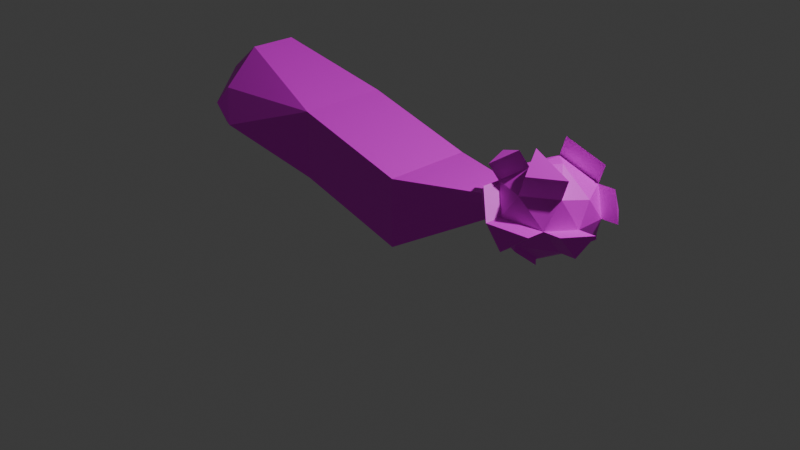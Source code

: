 # Source: gemGuyOne.blend  (saved by Blender 5.3.31; exported with 4.5.12 LTS)
import bpy
from mathutils import Matrix  # noqa: F401  (used for matrix-valued properties, if any)

bpy.ops.wm.read_factory_settings(use_empty=True)
scene = bpy.context.scene
scene.name = 'Scene'

# ---- collections
col_collection = bpy.data.collections.new('Collection'); scene.collection.children.link(col_collection)

# ---- images (referenced by path relative to the original .blend; pixels are not part of the script)
import os
ASSET_DIR = os.environ.get("B2B_ASSET_DIR", "")  # directory of the original .blend (textures are referenced by path, not embedded)
HERE = os.path.dirname(os.path.abspath(__file__))  # packed textures are extracted next to this script under _unpacked/

def load_image(name, relpath, width, height, colorspace="sRGB"):
    """Load a texture the original file referenced (path relative to the .blend, or extracted next to this script)."""
    p = next((c for c in (os.path.join(HERE, relpath), os.path.join(ASSET_DIR, relpath)) if relpath and os.path.exists(c)), "")
    if p:
        img = bpy.data.images.load(p, check_existing=True)
        img.name = name
    else:  # same state as the original file: an image datablock whose file is absent (Cycles renders it pink)
        img = bpy.data.images.new(name, width, height)
        img.source = "FILE"
        img.filepath = "//" + (relpath or name)
    img.colorspace_settings.name = colorspace
    return img
img_gemguyone = load_image('gemGuyOne', 'textures/gemGuyOne.png', 1024, 1024, 'sRGB')

# ---- materials (node trees are filled in below, after node groups)
mat_material = bpy.data.materials.new('Material')
mat_material.alpha_threshold = 0.0
mat_material.use_backface_culling_lightprobe_volume = False
mat_material.roughness = 0.5
mat_material.line_color = (0.0, 0.0, 0.0, 1.0)

# ---- material node trees
mat_material.use_nodes = True; mat_material.node_tree.nodes.clear()
_N = mat_material.node_tree.nodes; _L = mat_material.node_tree.links
n0 = _N.new('ShaderNodeOutputMaterial'); n0.name = 'Material Output'; n0.location = (200, 100)
n1 = _N.new('ShaderNodeBsdfPrincipled'); n1.name = 'Principled BSDF'; n1.location = (-200, 100)
n1.inputs[10].default_value = 0.005
n2 = _N.new('ShaderNodeTexImage'); n2.name = 'Image Texture'; n2.location = (-490, 75)
n2.image = img_gemguyone
_L.new(n1.outputs[0], n0.inputs[0])
_L.new(n2.outputs[0], n1.inputs[0])
n0.is_active_output = True

# ---- world
world_world = bpy.data.worlds.new('World'); scene.world = world_world
world_world.use_nodes = True; world_world.node_tree.nodes.clear()
_N = world_world.node_tree.nodes; _L = world_world.node_tree.links
n0 = _N.new('ShaderNodeOutputWorld'); n0.name = 'World Output'; n0.location = (200, 100)
n1 = _N.new('ShaderNodeBackground'); n1.name = 'Background'; n1.location = (-200, 100)
n1.inputs[0].default_value = (0.05088, 0.05088, 0.05088, 1.0)
_L.new(n1.outputs[0], n0.inputs[0])
n0.is_active_output = True
world_world.color = (0.05088, 0.05088, 0.05088)
world_world.sun_shadow_jitter_overblur = 0.0

# ---- cameras
cam_camera = bpy.data.cameras.new('Camera')
cam_camera.clip_end = 100.0
cam_camera.ortho_scale = 7.314

# ---- lights
light_light = bpy.data.lights.new('Light', 'POINT')
light_light.energy = 1000.0
light_light.shadow_soft_size = 0.1

# ---- meshes
me_cube = bpy.data.meshes.new('Cube')
me_cube.from_pydata([(-0.699, -0.4731, -0.2978), (-0.699, -0.4731, 0.4205), (-0.699, 0.4728, 0.4205), (-0.699, 0.4728, -0.2978), (0.536, 0.4728, 0.09105), (1.537, 0.1422, 0.1619), (1.55, 0.135, -0.04878), (0.536, 0.4728, -0.6272), (1.549, -0.1402, 0.1565), (0.536, -0.4731, 0.09105), (1.55, -0.1352, -0.04878), (0.536, -0.4731, -0.6272), (2.367, -0.2512, -0.06235), (2.01, -0.4001, -0.08157), (1.575, 0.006189, -0.06235), (2.01, 0.4125, -0.08157), (2.367, 0.2636, -0.06235), (1.659, -0.2512, 0.3756), (1.659, 0.2636, 0.3756), (2.451, 0.006189, 0.3756), (2.142, 0.006189, 0.6097), (2.077, -0.1919, -0.2599), (2.429, 0.006189, -0.1008), (1.884, 0.006189, -0.2964), (1.676, -0.2386, -0.1008), (2.077, 0.2042, -0.2599), (1.676, 0.251, -0.1008), (2.479, -0.1451, 0.1566), (2.479, 0.1575, 0.1566), (2.301, -0.3899, 0.1566), (1.869, -0.4367, 0.1566), (1.869, 0.449, 0.1566), (2.301, 0.4023, 0.1566), (2.35, -0.2386, 0.414), (2.016, -0.4001, 0.3948), (1.596, 0.006189, 0.414), (2.016, 0.4125, 0.3948), (2.35, 0.251, 0.414), (1.949, -0.1919, 0.5731), (1.949, 0.2042, 0.5731), (2.008, 0.2042, 0.7654), (2.076, 0.4125, 0.5871), (2.008, -0.1919, 0.7654), (2.076, -0.4001, 0.5871), (2.409, -0.2386, 0.6063), (2.409, 0.251, 0.6063), (2.654, -0.1452, 0.1636), (2.543, -0.2513, -0.05538), (2.477, -0.39, 0.1636), (2.654, 0.1574, 0.1636), (2.526, 0.2509, 0.421), (2.477, 0.4022, 0.1636), (1.843, -0.6004, 0.1448), (1.632, -0.4149, 0.3638), (1.521, -0.3088, 0.1448), (1.983, -0.5638, -0.09336), (2.274, -0.5536, 0.1448), (1.845, 0.6002, 0.1473), (1.986, 0.5636, -0.09083), (1.5, 0.3005, 0.1581), (1.635, 0.4147, 0.3663), (2.277, 0.5534, 0.1473), (1.861, -0.2343, 0.7149), (1.571, -0.2936, 0.5174), (1.509, -0.03624, 0.5558), (-1.832, 0.224, -0.2694), (-1.832, 0.6722, 0.07093), (-2.004, 0.6722, 0.2017), (-2.202, 0.2216, 0.4825), (-1.832, -0.6705, 0.05147), (-1.832, -0.2479, -0.2694), (-2.202, -0.2503, 0.4825), (-1.991, -0.6705, 0.2211), (2.011, -0.4003, -0.1405), (2.079, -0.192, -0.3188), (1.678, -0.2388, -0.1597), (2.011, 0.4123, -0.1405), (2.079, 0.2041, -0.3188), (2.369, 0.2634, -0.1213), (-1.98, 0.1579, -0.1484), (-1.747, 0.2357, -0.2909), (-1.98, 0.5128, 0.1211), (-1.747, 0.7004, 0.06206), (-1.747, 0.7004, 0.4187), (-1.822, 0.2333, 0.7887), (-1.98, -0.5111, 0.1016), (-1.747, -0.6987, 0.0426), (-1.98, -0.1819, -0.1484), (-1.747, -0.2596, -0.2909), (-1.822, -0.262, 0.7887), (-1.864, -0.6049, 0.4086)], [], [(2, 9, 4), (9, 0, 11), (6, 4, 5), (9, 10, 8), (9, 5, 4), (7, 10, 11), (3, 4, 7), (6, 8, 5), (7, 0, 3), (12, 21, 22), (12, 22, 27), (14, 8, 24), (15, 26, 31), (16, 15, 32), (37, 51, 32), (14, 5, 8), (16, 32, 28), (38, 43, 42), (17, 34, 38), (18, 35, 39), (19, 37, 20), (20, 37, 39), (39, 45, 40), (36, 18, 39), (39, 38, 20), (39, 35, 38), (38, 64, 62), (38, 33, 20), (33, 19, 20), (28, 37, 19), (28, 51, 49), (32, 36, 37), (31, 18, 36), (5, 35, 18), (5, 8, 35), (8, 17, 35), (30, 34, 17), (29, 33, 34), (29, 27, 33), (27, 19, 33), (32, 31, 36), (31, 60, 18), (18, 59, 5), (31, 26, 5), (26, 5, 14), (30, 53, 52), (8, 24, 30), (24, 13, 30), (30, 29, 34), (30, 54, 8), (13, 12, 29), (27, 28, 19), (27, 22, 28), (22, 16, 28), (21, 75, 24), (25, 26, 15), (25, 23, 26), (23, 14, 26), (23, 24, 14), (23, 21, 24), (25, 76, 77), (22, 25, 16), (22, 21, 25), (21, 23, 25), (21, 12, 13), (8, 10, 24), (24, 10, 14), (14, 10, 6), (6, 14, 5), (5, 26, 6), (6, 26, 14), (43, 44, 42), (45, 41, 40), (33, 43, 34), (39, 41, 36), (38, 44, 33), (37, 41, 45), (47, 46, 48), (49, 51, 50), (37, 49, 50), (27, 48, 46), (27, 47, 12), (29, 47, 48), (54, 52, 53), (52, 55, 56), (30, 56, 29), (17, 54, 53), (13, 56, 55), (30, 55, 52), (61, 58, 57), (57, 59, 60), (31, 61, 57), (31, 58, 15), (31, 59, 57), (15, 61, 32), (64, 63, 62), (17, 64, 35), (38, 63, 17), (77, 76, 78), (74, 73, 75), (21, 73, 74), (15, 78, 76), (24, 73, 13), (25, 78, 16), (67, 81, 68), (86, 87, 85), (86, 0, 1), (88, 79, 87), (65, 88, 70), (67, 66, 81), (81, 65, 79), (67, 68, 83), (89, 68, 71), (86, 72, 69), (69, 88, 86), (86, 88, 0), (1, 2, 89), (89, 2, 84), (2, 83, 84), (82, 83, 2), (2, 3, 82), (3, 80, 82), (0, 80, 3), (72, 85, 69), (70, 79, 65), (69, 87, 70), (90, 71, 72), (90, 84, 89), (88, 86, 90), (90, 68, 83), (67, 83, 81), (67, 82, 66), (82, 65, 66), (85, 90, 72), (90, 86, 85), (68, 84, 83), (79, 80, 65), (71, 85, 72), (85, 71, 90), (81, 83, 68), (83, 66, 82), (81, 80, 82), (81, 82, 66), (2, 1, 9), (9, 1, 0), (6, 7, 4), (9, 11, 10), (9, 8, 5), (7, 6, 10), (3, 2, 4), (6, 10, 8), (7, 11, 0), (37, 50, 51), (38, 34, 43), (39, 37, 45), (38, 35, 64), (28, 32, 51), (31, 57, 60), (18, 60, 59), (30, 17, 53), (30, 52, 54), (21, 74, 75), (25, 15, 76), (8, 14, 10), (33, 44, 43), (39, 40, 41), (38, 42, 44), (37, 36, 41), (37, 28, 49), (27, 29, 48), (27, 46, 47), (29, 12, 47), (30, 52, 56), (17, 8, 54), (13, 29, 56), (30, 13, 55), (31, 32, 61), (31, 57, 58), (31, 5, 59), (15, 58, 61), (17, 63, 64), (38, 62, 63), (21, 13, 73), (15, 16, 78), (24, 75, 73), (25, 77, 78), (86, 88, 87), (1, 89, 90), (90, 86, 1), (88, 80, 79), (65, 80, 88), (81, 66, 65), (89, 84, 68), (86, 90, 72), (69, 70, 88), (0, 88, 80), (70, 87, 79), (69, 85, 87), (90, 89, 71), (90, 83, 84), (90, 83, 82), (82, 80, 90), (80, 88, 90), (90, 71, 68), (67, 83, 82), (82, 80, 65), (83, 81, 66), (81, 79, 80)])
_uv = me_cube.uv_layers.new(name='UVMap')
_uv.uv.foreach_set('vector', [0.6365, 0.1963, 0.7663, 0.4146, 0.616, 0.3994, 0.3068, 0.4152, 0.4012, 0.2315, 0.4199, 0.4343, 0.5551, 0.5865, 0.5589, 0.4191, 0.5883, 0.5808, 0.3068, 0.4152, 0.3026, 0.5819, 0.2703, 0.5762, 0.7663, 0.4146, 0.654, 0.5547, 0.616, 0.3994, 0.1971, 0.4381, 0.1015, 0.5718, 0.04605, 0.4373, 0.477, 0.2301, 0.5589, 0.4191, 0.4448, 0.4311, 0.8261, 0.8784, 0.7909, 0.9198, 0.7935, 0.8747, 0.1971, 0.4381, 0.04727, 0.2331, 0.1983, 0.234, 0.08279, 0.6988, 0.09174, 0.6617, 0.1238, 0.7102, 0.08786, 0.7586, 0.09295, 0.8006, 0.05125, 0.7769, 0.8467, 0.518, 0.8124, 0.4939, 0.8512, 0.4809, 0.5558, 0.656, 0.5483, 0.6057, 0.5911, 0.6293, 0.6514, 0.8452, 0.6209, 0.8959, 0.616, 0.8361, 0.1481, 0.7631, 0.1895, 0.7466, 0.1895, 0.7746, 0.8467, 0.518, 0.8117, 0.5386, 0.8124, 0.4939, 0.08786, 0.8404, 0.05415, 0.8609, 0.05125, 0.825, 0.08897, 0.9052, 0.06366, 0.9286, 0.06366, 0.8858, 0.5042, 0.6995, 0.4897, 0.7532, 0.4644, 0.7394, 0.348, 0.6856, 0.3901, 0.6788, 0.3541, 0.7224, 0.3763, 0.8111, 0.3393, 0.7898, 0.3828, 0.7537, 0.3828, 0.7537, 0.3393, 0.7898, 0.3541, 0.7224, 0.5884, 0.6834, 0.5564, 0.7502, 0.5564, 0.6809, 0.1497, 0.8186, 0.1499, 0.8734, 0.12, 0.8253, 0.3541, 0.7224, 0.417, 0.7292, 0.3828, 0.7537, 0.3541, 0.7224, 0.3901, 0.6788, 0.417, 0.7292, 0.03877, 0.8858, 0.01244, 0.9532, 0.01244, 0.8888, 0.417, 0.7292, 0.417, 0.7982, 0.3828, 0.7537, 0.417, 0.7982, 0.3763, 0.8111, 0.3828, 0.7537, 0.05125, 0.825, 0.01244, 0.8373, 0.0169, 0.8001, 0.9524, 0.3883, 0.9745, 0.356, 0.9745, 0.4037, 0.1895, 0.7746, 0.1497, 0.8186, 0.1481, 0.7631, 0.1869, 0.8439, 0.1499, 0.8734, 0.1497, 0.8186, 0.7935, 0.8747, 0.7508, 0.8936, 0.7579, 0.8533, 0.7935, 0.8747, 0.7909, 0.9198, 0.7508, 0.8936, 0.7909, 0.9198, 0.7522, 0.9353, 0.7508, 0.8936, 0.5315, 0.7371, 0.4897, 0.7532, 0.5042, 0.6995, 0.5182, 0.8051, 0.4768, 0.8065, 0.4897, 0.7532, 0.05415, 0.7351, 0.05125, 0.7769, 0.01244, 0.7595, 0.05125, 0.7769, 0.0169, 0.8001, 0.01244, 0.7595, 0.1895, 0.7746, 0.1869, 0.8439, 0.1497, 0.8186, 0.9117, 0.7703, 0.9083, 0.7249, 0.9326, 0.7232, 0.7579, 0.8533, 0.7969, 0.8494, 0.7935, 0.8747, 0.5911, 0.6293, 0.5483, 0.6057, 0.5883, 0.5808, 0.8512, 0.5586, 0.8117, 0.5386, 0.8467, 0.518, 0.9077, 0.6331, 0.9136, 0.5879, 0.934, 0.6348, 0.2703, 0.5762, 0.3071, 0.602, 0.2608, 0.6233, 0.3071, 0.602, 0.2947, 0.6521, 0.2608, 0.6233, 0.5315, 0.7371, 0.5182, 0.8051, 0.4897, 0.7532, 0.9676, 0.5249, 0.9454, 0.4723, 0.9676, 0.4565, 0.3714, 0.92, 0.3497, 0.8656, 0.3871, 0.862, 0.05125, 0.7769, 0.05125, 0.825, 0.0169, 0.8001, 0.05125, 0.7769, 0.09295, 0.8006, 0.05125, 0.825, 0.09295, 0.8006, 0.08786, 0.8404, 0.05125, 0.825, 0.8596, 0.8975, 0.851, 0.833, 0.8596, 0.8293, 0.155, 0.6621, 0.163, 0.5938, 0.1888, 0.6448, 0.155, 0.6621, 0.1233, 0.6335, 0.163, 0.5938, 0.1233, 0.6335, 0.1241, 0.5764, 0.163, 0.5938, 0.1233, 0.6335, 0.08483, 0.5933, 0.1241, 0.5764, 0.1233, 0.6335, 0.09174, 0.6617, 0.08483, 0.5933, 0.412, 0.9535, 0.4192, 0.9164, 0.4192, 0.9592, 0.1238, 0.7102, 0.155, 0.6621, 0.165, 0.6993, 0.1238, 0.7102, 0.09174, 0.6617, 0.155, 0.6621, 0.09174, 0.6617, 0.1233, 0.6335, 0.155, 0.6621, 0.3393, 0.9203, 0.3497, 0.8656, 0.3714, 0.92, 0.2703, 0.5762, 0.3026, 0.5819, 0.3071, 0.602, 0.08483, 0.5933, 0.1015, 0.5718, 0.1241, 0.5764, 0.1241, 0.5764, 0.1015, 0.5718, 0.1447, 0.5721, 0.8261, 0.8784, 0.8261, 0.8992, 0.7935, 0.8747, 0.5883, 0.5808, 0.5483, 0.6057, 0.5551, 0.5865, 0.1447, 0.5721, 0.163, 0.5938, 0.1241, 0.5764, 0.9276, 0.3621, 0.8967, 0.4096, 0.8967, 0.3406, 0.9281, 0.3157, 0.8967, 0.2684, 0.9281, 0.2467, 0.4768, 0.8065, 0.4577, 0.7565, 0.4897, 0.7532, 0.9498, 0.1262, 0.9746, 0.1479, 0.9498, 0.168, 0.6842, 0.8385, 0.7162, 0.9054, 0.6842, 0.9079, 0.1481, 0.7631, 0.1194, 0.808, 0.1178, 0.7525, 0.616, 0.9511, 0.6512, 0.9302, 0.6512, 0.9722, 0.7193, 0.9734, 0.6842, 0.9654, 0.7193, 0.9328, 0.9823, 0.8602, 0.9565, 0.9164, 0.9565, 0.8713, 0.953, 0.2943, 0.975, 0.2619, 0.975, 0.3095, 0.9575, 0.7361, 0.9823, 0.7613, 0.9575, 0.7742, 0.3871, 0.862, 0.3393, 0.8396, 0.3767, 0.836, 0.181, 0.9466, 0.181, 0.8983, 0.2159, 0.9289, 0.9205, 0.5403, 0.8761, 0.5403, 0.8849, 0.4809, 0.9077, 0.6331, 0.9136, 0.6984, 0.8874, 0.6966, 0.7522, 0.9353, 0.7916, 0.9466, 0.753, 0.9614, 0.9585, 0.05547, 0.9843, 0.01845, 0.9843, 0.06147, 0.4709, 0.9445, 0.4448, 0.9774, 0.4448, 0.9434, 0.9232, 0.8602, 0.9316, 0.9196, 0.8874, 0.9196, 0.1414, 0.9432, 0.1178, 0.8983, 0.1561, 0.8983, 0.9117, 0.7703, 0.9083, 0.8354, 0.8874, 0.7719, 0.9565, 0.9442, 0.9807, 0.9756, 0.9565, 0.9785, 0.9028, 0.1775, 0.925, 0.1195, 0.9226, 0.1916, 0.9826, 0.6289, 0.9589, 0.5865, 0.9826, 0.5862, 0.2937, 0.9755, 0.2608, 0.9497, 0.2937, 0.9271, 0.9791, 0.6967, 0.9589, 0.6553, 0.9791, 0.6541, 0.4644, 0.7394, 0.4846, 0.6809, 0.5042, 0.6995, 0.6593, 0.9053, 0.6288, 0.901, 0.6593, 0.8504, 0.9336, 0.08121, 0.9028, 0.06035, 0.9336, 0.01244, 0.412, 0.8799, 0.4193, 0.8418, 0.4193, 0.8858, 0.6209, 0.8959, 0.6593, 0.8504, 0.6288, 0.901, 0.3071, 0.602, 0.3039, 0.6539, 0.2947, 0.6521, 0.8589, 0.9825, 0.851, 0.9312, 0.8589, 0.9262, 0.8509, 0.5901, 0.8625, 0.616, 0.8108, 0.6598, 0.2991, 0.6788, 0.272, 0.762, 0.2608, 0.709, 0.3751, 0.05523, 0.4012, 0.2315, 0.2881, 0.2124, 0.314, 0.7495, 0.2723, 0.8163, 0.272, 0.762, 0.1589, 0.05721, 0.08159, 0.07071, 0.08353, 0.05678, 0.2319, 0.01244, 0.2315, 0.04426, 0.2062, 0.01914, 0.2062, 0.01914, 0.1589, 0.05721, 0.1487, 0.02939, 0.8509, 0.5901, 0.8108, 0.6598, 0.8098, 0.5862, 0.7508, 0.7379, 0.8108, 0.6598, 0.8094, 0.7351, 0.3751, 0.05523, 0.3536, 0.01244, 0.376, 0.04201, 0.01699, 0.04379, 0.08159, 0.07071, 0.01244, 0.05722, 0.01244, 0.05722, 0.08159, 0.07071, 0.04727, 0.2331, 0.7868, 0.2115, 0.6365, 0.1963, 0.7724, 0.02042, 0.7724, 0.02042, 0.6365, 0.1963, 0.6937, 0.01244, 0.6365, 0.1963, 0.616, 0.03236, 0.6937, 0.01244, 0.5158, 0.05506, 0.5724, 0.04909, 0.5911, 0.2181, 0.5911, 0.2181, 0.477, 0.2301, 0.5158, 0.05506, 0.1983, 0.234, 0.1607, 0.07116, 0.236, 0.05774, 0.04727, 0.2331, 0.1607, 0.07116, 0.1983, 0.234, 0.01752, 0.01244, 0.04263, 0.01896, 0.01699, 0.04379, 0.08353, 0.05678, 0.1487, 0.02939, 0.1589, 0.05721, 0.01699, 0.04379, 0.09447, 0.02908, 0.08353, 0.05678, 0.8107, 0.7939, 0.8094, 0.7351, 0.8435, 0.8044, 0.8117, 0.456, 0.8705, 0.3218, 0.8719, 0.4004, 0.7241, 0.7427, 0.67, 0.8112, 0.616, 0.7939, 0.8117, 0.01244, 0.8779, 0.1393, 0.8117, 0.2218, 0.4837, 0.9114, 0.4448, 0.9185, 0.4969, 0.887, 0.5339, 0.01244, 0.5158, 0.05506, 0.516, 0.04191, 0.236, 0.05774, 0.1589, 0.05721, 0.2315, 0.04426, 0.2144, 0.7875, 0.2144, 0.7351, 0.2344, 0.7628, 0.5701, 0.8756, 0.555, 0.9351, 0.5265, 0.9061, 0.8108, 0.6598, 0.7522, 0.6588, 0.8098, 0.5862, 0.5, 0.9434, 0.5, 0.9862, 0.4958, 0.9732, 0.8094, 0.7351, 0.8625, 0.7795, 0.8435, 0.8044, 0.5265, 0.9061, 0.5265, 0.8348, 0.5701, 0.8756, 0.4969, 0.887, 0.4448, 0.9185, 0.4448, 0.8348, 0.2144, 0.8124, 0.2282, 0.8679, 0.2144, 0.8694, 0.2608, 0.8725, 0.3144, 0.8287, 0.2994, 0.9023, 0.2608, 0.8725, 0.2994, 0.9023, 0.286, 0.8979, 0.6365, 0.1963, 0.7868, 0.2115, 0.7663, 0.4146, 0.3068, 0.4152, 0.2881, 0.2124, 0.4012, 0.2315, 0.5551, 0.5865, 0.4448, 0.4311, 0.5589, 0.4191, 0.3068, 0.4152, 0.4199, 0.4343, 0.3026, 0.5819, 0.7663, 0.4146, 0.6987, 0.5613, 0.654, 0.5547, 0.1971, 0.4381, 0.1447, 0.5721, 0.1015, 0.5718, 0.477, 0.2301, 0.5911, 0.2181, 0.5589, 0.4191, 0.8261, 0.8784, 0.8231, 0.9214, 0.7909, 0.9198, 0.1971, 0.4381, 0.04605, 0.4373, 0.04727, 0.2331, 0.1481, 0.7631, 0.1481, 0.7351, 0.1895, 0.7466, 0.08897, 0.9052, 0.08897, 0.948, 0.06366, 0.9286, 0.5884, 0.6834, 0.5884, 0.7527, 0.5564, 0.7502, 0.03877, 0.8858, 0.03877, 0.9502, 0.01244, 0.9532, 0.9524, 0.3883, 0.9524, 0.3406, 0.9745, 0.356, 0.9117, 0.7703, 0.8874, 0.7719, 0.9083, 0.7249, 0.7579, 0.8533, 0.7617, 0.8293, 0.7969, 0.8494, 0.9077, 0.6331, 0.8874, 0.5862, 0.9136, 0.5879, 0.9676, 0.5249, 0.9461, 0.5403, 0.9454, 0.4723, 0.8596, 0.8975, 0.851, 0.9013, 0.851, 0.833, 0.412, 0.9535, 0.412, 0.9107, 0.4192, 0.9164, 0.7909, 0.9198, 0.8261, 0.8992, 0.8231, 0.9214, 0.4768, 0.8065, 0.4448, 0.8099, 0.4577, 0.7565, 0.9498, 0.1262, 0.9746, 0.1061, 0.9746, 0.1479, 0.6842, 0.8385, 0.7162, 0.8361, 0.7162, 0.9054, 0.1481, 0.7631, 0.1497, 0.8186, 0.1194, 0.808, 0.9823, 0.8602, 0.9823, 0.9053, 0.9565, 0.9164, 0.953, 0.2943, 0.953, 0.2467, 0.975, 0.2619, 0.9575, 0.7361, 0.9823, 0.7232, 0.9823, 0.7613, 0.3871, 0.862, 0.3497, 0.8656, 0.3393, 0.8396, 0.9077, 0.6331, 0.934, 0.6348, 0.9136, 0.6984, 0.7522, 0.9353, 0.7909, 0.9198, 0.7916, 0.9466, 0.9585, 0.05547, 0.9585, 0.01244, 0.9843, 0.01845, 0.4709, 0.9445, 0.4709, 0.9784, 0.4448, 0.9774, 0.9117, 0.7703, 0.9326, 0.8337, 0.9083, 0.8354, 0.9565, 0.9442, 0.9807, 0.9413, 0.9807, 0.9756, 0.9028, 0.1775, 0.9028, 0.1061, 0.925, 0.1195, 0.9826, 0.6289, 0.9589, 0.6292, 0.9589, 0.5865, 0.9791, 0.6967, 0.9589, 0.6979, 0.9589, 0.6553, 0.4644, 0.7394, 0.4448, 0.7208, 0.4846, 0.6809, 0.412, 0.8799, 0.412, 0.836, 0.4193, 0.8418, 0.6209, 0.8959, 0.6514, 0.8452, 0.6593, 0.8504, 0.3071, 0.602, 0.3164, 0.6038, 0.3039, 0.6539, 0.8589, 0.9825, 0.851, 0.9876, 0.851, 0.9312, 0.2991, 0.6788, 0.314, 0.7495, 0.272, 0.762, 0.2881, 0.2124, 0.2608, 0.0284, 0.3208, 0.02821, 0.3208, 0.02821, 0.3751, 0.05523, 0.2881, 0.2124, 0.314, 0.7495, 0.3144, 0.8287, 0.2723, 0.8163, 0.1589, 0.05721, 0.1607, 0.07116, 0.08159, 0.07071, 0.2062, 0.01914, 0.2315, 0.04426, 0.1589, 0.05721, 0.7508, 0.7379, 0.7522, 0.6588, 0.8108, 0.6598, 0.3751, 0.05523, 0.3208, 0.02821, 0.3536, 0.01244, 0.01699, 0.04379, 0.08353, 0.05678, 0.08159, 0.07071, 0.04727, 0.2331, 0.08159, 0.07071, 0.1607, 0.07116, 0.08353, 0.05678, 0.09447, 0.02908, 0.1487, 0.02939, 0.01699, 0.04379, 0.04263, 0.01896, 0.09447, 0.02908, 0.8107, 0.7939, 0.7508, 0.7379, 0.8094, 0.7351, 0.8117, 0.456, 0.8117, 0.2467, 0.8705, 0.3218, 0.616, 0.7939, 0.616, 0.5862, 0.6721, 0.5879, 0.6721, 0.5879, 0.7259, 0.6637, 0.616, 0.7939, 0.7259, 0.6637, 0.7241, 0.7427, 0.616, 0.7939, 0.8117, 0.01244, 0.8716, 0.06417, 0.8779, 0.1393, 0.5339, 0.01244, 0.5724, 0.04909, 0.5158, 0.05506, 0.236, 0.05774, 0.1607, 0.07116, 0.1589, 0.05721, 0.4448, 0.9185, 0.4969, 0.887, 0.5016, 0.9151, 0.2608, 0.8725, 0.2723, 0.8163, 0.3144, 0.8287])
me_cube.materials.append(mat_material)
me_cube.use_mirror_vertex_groups = False
me_cube.update()

# ---- objects
ob_cube = bpy.data.objects.new('Cube', me_cube)
ob_light = bpy.data.objects.new('Light', light_light)
ob_camera = bpy.data.objects.new('Camera', cam_camera)

# ---- transforms, parenting, visibility, modifiers, constraints
ob_cube.location = (-0.1306, 0.0001032, 0.6264)
ob_cube.lock_rotations_4d = False
ob_cube.empty_display_type = 'ARROWS'
ob_cube.lineart.crease_threshold = 0.0
ob_light.location = (4.076, 1.005, 5.904)
ob_light.rotation_euler = (0.6503, 0.05522, 1.866)
ob_light.lock_rotations_4d = False
ob_light.empty_display_type = 'ARROWS'
ob_light.color = (0.0, 0.0, 0.0, 0.0)
ob_light.lineart.crease_threshold = 0.0
ob_camera.location = (7.359, -6.926, 4.958)
ob_camera.rotation_euler = (1.109, 0.0, 0.8149)
ob_camera.lock_rotations_4d = False
ob_camera.empty_display_type = 'ARROWS'
ob_camera.color = (0.0, 0.0, 0.0, 0.0)
ob_camera.display_type = 'WIRE'
ob_camera.lineart.crease_threshold = 0.0

# ---- collection membership
col_collection.objects.link(ob_cube)
col_collection.objects.link(ob_light)
col_collection.objects.link(ob_camera)

# ---- scene / render settings (as saved in the file)
scene.camera = ob_camera
scene.frame_start = 1; scene.frame_end = 250; scene.frame_set(1)
scene.render.engine = 'BLENDER_EEVEE_NEXT'
scene.render.bake_bias = 0.0
scene.render.bake_samples = 0
scene.render.compositor_device = 'GPU'
scene.eevee.use_volume_custom_range = False
scene.eevee.fast_gi_thickness_near = 0.1
scene.eevee.fast_gi_thickness_far = 0.0
scene.eevee.ray_tracing_options.screen_trace_thickness = 0.1
bpy.context.view_layer.update()
